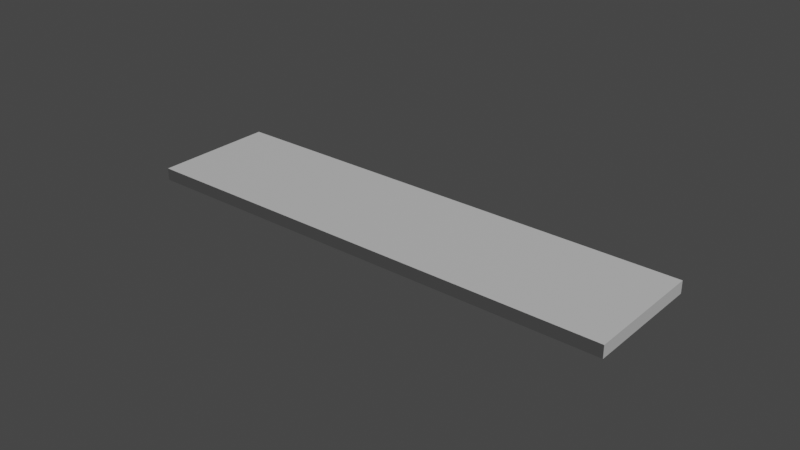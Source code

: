 # Source: lineKreis.blend  (saved by Blender 2.82.7; exported with 4.5.12 LTS)
import bpy
from mathutils import Matrix  # noqa: F401  (used for matrix-valued properties, if any)

bpy.ops.wm.read_factory_settings(use_empty=True)
scene = bpy.context.scene
scene.name = 'Scene'

# ---- collections
col_collection = bpy.data.collections.new('Collection'); scene.collection.children.link(col_collection)

# ---- world
world_world = bpy.data.worlds.new('World'); scene.world = world_world
world_world.use_nodes = True; world_world.node_tree.nodes.clear()
_N = world_world.node_tree.nodes; _L = world_world.node_tree.links
n0 = _N.new('ShaderNodeOutputWorld'); n0.name = 'World Output'; n0.location = (300, 300)
n1 = _N.new('ShaderNodeBackground'); n1.name = 'Background'; n1.location = (10, 300)
n1.inputs[0].default_value = (0.05088, 0.05088, 0.05088, 1.0)
_L.new(n1.outputs[0], n0.inputs[0])
n0.is_active_output = True
world_world.color = (0.05088, 0.05088, 0.05088)
world_world.use_sun_shadow = False
world_world.sun_shadow_jitter_overblur = 0.0

# ---- lights
light_light = bpy.data.lights.new('Light', 'POINT')
light_light.transmission_factor = 0.0
light_light.energy = 1000.0
light_light.shadow_soft_size = 0.1
light_light.shadow_maximum_resolution = 0.006
light_light.use_absolute_resolution = True

# ---- meshes
me_cube_001 = bpy.data.meshes.new('Cube.001')
me_cube_001.from_pydata([(-1.0, -1.0, -1.0), (-1.0, -1.0, 1.0), (-1.0, 1.0, -1.0), (-1.0, 1.0, 1.0), (1.0, -1.0, -1.0), (1.0, -1.0, 1.0), (1.0, 1.0, -1.0), (1.0, 1.0, 1.0)], [], [(0, 1, 3, 2), (2, 3, 7, 6), (6, 7, 5, 4), (4, 5, 1, 0), (2, 6, 4, 0), (7, 3, 1, 5)])
_uv = me_cube_001.uv_layers.new(name='UVMap')
_uv.uv.foreach_set('vector', [0.375, 0.0, 0.625, 0.0, 0.625, 0.25, 0.375, 0.25, 0.375, 0.25, 0.625, 0.25, 0.625, 0.5, 0.375, 0.5, 0.375, 0.5, 0.625, 0.5, 0.625, 0.75, 0.375, 0.75, 0.375, 0.75, 0.625, 0.75, 0.625, 1.0, 0.375, 1.0, 0.125, 0.5, 0.375, 0.5, 0.375, 0.75, 0.125, 0.75, 0.625, 0.5, 0.875, 0.5, 0.875, 0.75, 0.625, 0.75])
me_cube_001.use_remesh_fix_poles = True
me_cube_001.use_remesh_preserve_attributes = False
me_cube_001.use_mirror_vertex_groups = False
me_cube_001.update()

# ---- objects
ob_light = bpy.data.objects.new('Light', light_light)
ob_line = bpy.data.objects.new('Line', me_cube_001)

# ---- transforms, parenting, visibility, modifiers, constraints
ob_light.location = (4.076, 1.005, 5.904)
ob_light.rotation_euler = (0.6503, 0.05522, 1.866)
ob_light.lock_rotations_4d = False
ob_light.empty_display_type = 'ARROWS'
ob_light.color = (0.0, 0.0, 0.0, 0.0)
ob_light.lineart.crease_threshold = 0.0
ob_line.location = (0.0, 0.0, 0.0)
ob_line.scale = (0.08, 0.02, 0.002)
ob_line.lineart.crease_threshold = 0.0

# ---- collection membership
col_collection.objects.link(ob_light)
col_collection.objects.link(ob_line)

# ---- scene / render settings (as saved in the file)
scene.frame_start = 1; scene.frame_end = 250; scene.frame_set(1)
scene.render.engine = 'BLENDER_EEVEE_NEXT'
scene.cycles.use_denoising = False
scene.cycles.samples = 128
scene.cycles.sampling_pattern = 'TABULATED_SOBOL'
scene.cycles.use_adaptive_sampling = False
scene.cycles.use_light_tree = False
scene.view_settings.view_transform = 'Filmic'
bpy.context.view_layer.update()

# ---- added for rendering (the .blend has no active camera): camera
cam_auto = bpy.data.cameras.new('AutoCamera')
cam_auto.lens = 50.0
cam_auto.sensor_width = 36.0
cam_auto.clip_end = 1000.0
ob_auto_camera = bpy.data.objects.new('AutoCamera', cam_auto)
scene.collection.objects.link(ob_auto_camera)
ob_auto_camera.location = (0.185045, -0.222054, 0.148036)
ob_auto_camera.rotation_euler = (1.09748, -7.21219e-08, 0.694738)
scene.camera = ob_auto_camera
bpy.context.view_layer.update()
